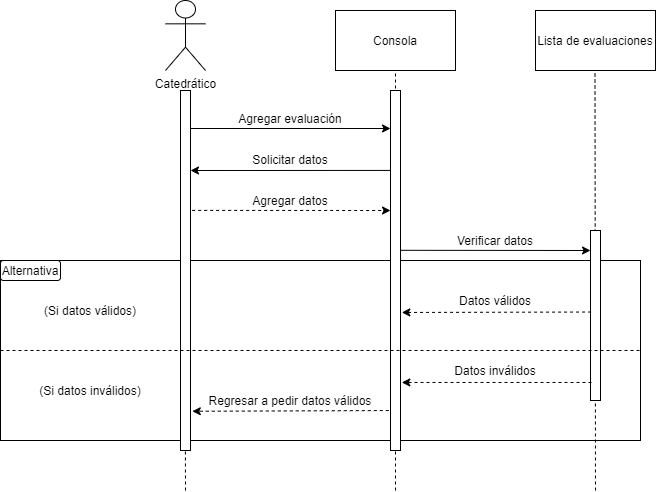

The diagram above was exported from draw.io. Its source (the exported page's mxGraphModel, read from the mxfile embedded in the PNG):
<mxGraphModel dx="865" dy="416" grid="1" gridSize="10" guides="1" tooltips="1" connect="1" arrows="1" fold="1" page="1" pageScale="1" pageWidth="850" pageHeight="1100" math="0" shadow="0">
  <root>
    <mxCell id="0" />
    <mxCell id="1" parent="0" />
    <mxCell id="ibXVGUt_CG3qWBUnleW6-29" value="" style="rounded=0;whiteSpace=wrap;html=1;" parent="1" vertex="1">
      <mxGeometry x="70" y="290" width="640" height="180" as="geometry" />
    </mxCell>
    <mxCell id="ibXVGUt_CG3qWBUnleW6-76" value="" style="endArrow=none;dashed=1;html=1;strokeColor=#000000;entryX=0.5;entryY=1;entryDx=0;entryDy=0;" parent="1" edge="1">
      <mxGeometry width="50" height="50" relative="1" as="geometry">
        <mxPoint x="255" y="520" as="sourcePoint" />
        <mxPoint x="254.58" y="350" as="targetPoint" />
      </mxGeometry>
    </mxCell>
    <mxCell id="ibXVGUt_CG3qWBUnleW6-75" value="" style="endArrow=none;dashed=1;html=1;strokeColor=#000000;entryX=0.5;entryY=1;entryDx=0;entryDy=0;" parent="1" edge="1">
      <mxGeometry width="50" height="50" relative="1" as="geometry">
        <mxPoint x="665" y="520" as="sourcePoint" />
        <mxPoint x="664.5" y="100" as="targetPoint" />
      </mxGeometry>
    </mxCell>
    <mxCell id="ibXVGUt_CG3qWBUnleW6-74" value="" style="endArrow=none;dashed=1;html=1;strokeColor=#000000;entryX=0.5;entryY=1;entryDx=0;entryDy=0;" parent="1" target="ibXVGUt_CG3qWBUnleW6-6" edge="1">
      <mxGeometry width="50" height="50" relative="1" as="geometry">
        <mxPoint x="465" y="520" as="sourcePoint" />
        <mxPoint x="530" y="280" as="targetPoint" />
      </mxGeometry>
    </mxCell>
    <mxCell id="ibXVGUt_CG3qWBUnleW6-1" value="Catedrático" style="shape=umlActor;verticalLabelPosition=bottom;labelBackgroundColor=#ffffff;verticalAlign=top;html=1;outlineConnect=0;" parent="1" vertex="1">
      <mxGeometry x="235" y="30" width="40" height="70" as="geometry" />
    </mxCell>
    <mxCell id="ibXVGUt_CG3qWBUnleW6-6" value="Consola" style="rounded=0;whiteSpace=wrap;html=1;" parent="1" vertex="1">
      <mxGeometry x="405" y="40" width="120" height="60" as="geometry" />
    </mxCell>
    <mxCell id="ibXVGUt_CG3qWBUnleW6-24" value="" style="endArrow=classic;html=1;strokeColor=#000000;" parent="1" edge="1">
      <mxGeometry width="50" height="50" relative="1" as="geometry">
        <mxPoint x="260" y="158" as="sourcePoint" />
        <mxPoint x="460" y="158" as="targetPoint" />
      </mxGeometry>
    </mxCell>
    <mxCell id="ibXVGUt_CG3qWBUnleW6-25" value="Agregar evaluación" style="text;html=1;strokeColor=none;fillColor=none;align=center;verticalAlign=middle;whiteSpace=wrap;rounded=0;" parent="1" vertex="1">
      <mxGeometry x="260" y="138" width="200" height="20" as="geometry" />
    </mxCell>
    <mxCell id="ibXVGUt_CG3qWBUnleW6-26" value="" style="endArrow=classic;html=1;strokeColor=#000000;entryX=0;entryY=1;entryDx=0;entryDy=0;exitX=-0.01;exitY=0.222;exitDx=0;exitDy=0;exitPerimeter=0;" parent="1" source="ibXVGUt_CG3qWBUnleW6-69" target="ibXVGUt_CG3qWBUnleW6-27" edge="1">
      <mxGeometry width="50" height="50" relative="1" as="geometry">
        <mxPoint x="460" y="198" as="sourcePoint" />
        <mxPoint x="260" y="198" as="targetPoint" />
      </mxGeometry>
    </mxCell>
    <mxCell id="ibXVGUt_CG3qWBUnleW6-27" value="Solicitar datos" style="text;html=1;strokeColor=none;fillColor=none;align=center;verticalAlign=middle;whiteSpace=wrap;rounded=0;" parent="1" vertex="1">
      <mxGeometry x="260" y="178" width="200" height="22" as="geometry" />
    </mxCell>
    <mxCell id="ibXVGUt_CG3qWBUnleW6-31" value="Lista de evaluaciones" style="rounded=0;whiteSpace=wrap;html=1;" parent="1" vertex="1">
      <mxGeometry x="605" y="40" width="120" height="60" as="geometry" />
    </mxCell>
    <mxCell id="ibXVGUt_CG3qWBUnleW6-32" value="(Si datos válidos)" style="text;html=1;strokeColor=none;fillColor=none;align=center;verticalAlign=middle;whiteSpace=wrap;rounded=0;" parent="1" vertex="1">
      <mxGeometry x="70" y="330" width="180" height="20" as="geometry" />
    </mxCell>
    <mxCell id="ibXVGUt_CG3qWBUnleW6-33" value="Alternativa" style="rounded=1;whiteSpace=wrap;html=1;" parent="1" vertex="1">
      <mxGeometry x="70" y="290" width="60" height="20" as="geometry" />
    </mxCell>
    <mxCell id="ibXVGUt_CG3qWBUnleW6-38" value="(Si datos inválidos)" style="text;html=1;strokeColor=none;fillColor=none;align=center;verticalAlign=middle;whiteSpace=wrap;rounded=0;" parent="1" vertex="1">
      <mxGeometry x="70" y="410" width="180" height="20" as="geometry" />
    </mxCell>
    <mxCell id="ibXVGUt_CG3qWBUnleW6-61" value="" style="rounded=0;whiteSpace=wrap;html=1;" parent="1" vertex="1">
      <mxGeometry x="250" y="120" width="10" height="360" as="geometry" />
    </mxCell>
    <mxCell id="ibXVGUt_CG3qWBUnleW6-69" value="" style="rounded=0;whiteSpace=wrap;html=1;strokeColor=#000000;" parent="1" vertex="1">
      <mxGeometry x="460" y="120" width="10" height="360" as="geometry" />
    </mxCell>
    <mxCell id="ibXVGUt_CG3qWBUnleW6-73" value="" style="rounded=0;whiteSpace=wrap;html=1;strokeColor=#000000;" parent="1" vertex="1">
      <mxGeometry x="660" y="260" width="10" height="170" as="geometry" />
    </mxCell>
    <mxCell id="ibXVGUt_CG3qWBUnleW6-84" value="Agregar datos" style="text;html=1;strokeColor=none;fillColor=none;align=center;verticalAlign=middle;whiteSpace=wrap;rounded=0;" parent="1" vertex="1">
      <mxGeometry x="260" y="220" width="200" height="20" as="geometry" />
    </mxCell>
    <mxCell id="ibXVGUt_CG3qWBUnleW6-148" value="" style="endArrow=none;dashed=1;html=1;strokeColor=#000000;exitX=0;exitY=0.5;exitDx=0;exitDy=0;entryX=1;entryY=0.5;entryDx=0;entryDy=0;" parent="1" source="ibXVGUt_CG3qWBUnleW6-29" target="ibXVGUt_CG3qWBUnleW6-29" edge="1">
      <mxGeometry width="50" height="50" relative="1" as="geometry">
        <mxPoint x="400" y="280" as="sourcePoint" />
        <mxPoint x="450" y="230" as="targetPoint" />
      </mxGeometry>
    </mxCell>
    <mxCell id="ibXVGUt_CG3qWBUnleW6-152" value="" style="endArrow=classic;html=1;dashed=1;strokeColor=#000000;exitX=1.166;exitY=0.333;exitDx=0;exitDy=0;exitPerimeter=0;" parent="1" source="ibXVGUt_CG3qWBUnleW6-61" edge="1">
      <mxGeometry width="50" height="50" relative="1" as="geometry">
        <mxPoint x="480" y="239" as="sourcePoint" />
        <mxPoint x="460" y="240" as="targetPoint" />
      </mxGeometry>
    </mxCell>
    <mxCell id="ibXVGUt_CG3qWBUnleW6-154" value="" style="endArrow=classic;html=1;strokeColor=#000000;exitX=1.166;exitY=0.333;exitDx=0;exitDy=0;exitPerimeter=0;" parent="1" edge="1">
      <mxGeometry width="50" height="50" relative="1" as="geometry">
        <mxPoint x="470.0000000000001" y="279.8" as="sourcePoint" />
        <mxPoint x="660" y="280" as="targetPoint" />
      </mxGeometry>
    </mxCell>
    <mxCell id="ibXVGUt_CG3qWBUnleW6-155" value="Verificar datos" style="text;html=1;strokeColor=none;fillColor=none;align=center;verticalAlign=middle;whiteSpace=wrap;rounded=0;" parent="1" vertex="1">
      <mxGeometry x="470" y="260" width="190" height="20" as="geometry" />
    </mxCell>
    <mxCell id="ibXVGUt_CG3qWBUnleW6-158" value="" style="endArrow=classic;html=1;strokeColor=#000000;entryX=1.131;entryY=0.811;entryDx=0;entryDy=0;entryPerimeter=0;dashed=1;" parent="1" target="ibXVGUt_CG3qWBUnleW6-69" edge="1">
      <mxGeometry width="50" height="50" relative="1" as="geometry">
        <mxPoint x="661" y="412" as="sourcePoint" />
        <mxPoint x="420" y="310" as="targetPoint" />
      </mxGeometry>
    </mxCell>
    <mxCell id="ibXVGUt_CG3qWBUnleW6-159" value="" style="endArrow=classic;html=1;strokeColor=#000000;exitX=-0.172;exitY=0.889;exitDx=0;exitDy=0;exitPerimeter=0;dashed=1;entryX=1.18;entryY=0.891;entryDx=0;entryDy=0;entryPerimeter=0;" parent="1" source="ibXVGUt_CG3qWBUnleW6-69" target="ibXVGUt_CG3qWBUnleW6-61" edge="1">
      <mxGeometry width="50" height="50" relative="1" as="geometry">
        <mxPoint x="449.23999999999995" y="440.0000000000001" as="sourcePoint" />
        <mxPoint x="260" y="440" as="targetPoint" />
      </mxGeometry>
    </mxCell>
    <mxCell id="ibXVGUt_CG3qWBUnleW6-160" value="Datos inválidos" style="text;html=1;strokeColor=none;fillColor=none;align=center;verticalAlign=middle;whiteSpace=wrap;rounded=0;" parent="1" vertex="1">
      <mxGeometry x="470" y="390" width="190" height="20" as="geometry" />
    </mxCell>
    <mxCell id="ibXVGUt_CG3qWBUnleW6-161" value="Regresar a pedir datos válidos" style="text;html=1;strokeColor=none;fillColor=none;align=center;verticalAlign=middle;whiteSpace=wrap;rounded=0;" parent="1" vertex="1">
      <mxGeometry x="260" y="420" width="200" height="20" as="geometry" />
    </mxCell>
    <mxCell id="ibXVGUt_CG3qWBUnleW6-162" value="" style="endArrow=classic;html=1;strokeColor=#000000;exitX=0.055;exitY=0.911;exitDx=0;exitDy=0;exitPerimeter=0;entryX=1.131;entryY=0.811;entryDx=0;entryDy=0;entryPerimeter=0;dashed=1;" parent="1" edge="1">
      <mxGeometry width="50" height="50" relative="1" as="geometry">
        <mxPoint x="660.55" y="341.52" as="sourcePoint" />
        <mxPoint x="471.30999999999995" y="341.96000000000004" as="targetPoint" />
      </mxGeometry>
    </mxCell>
    <mxCell id="ibXVGUt_CG3qWBUnleW6-163" value="Datos válidos" style="text;html=1;strokeColor=none;fillColor=none;align=center;verticalAlign=middle;whiteSpace=wrap;rounded=0;" parent="1" vertex="1">
      <mxGeometry x="470" y="320" width="190" height="20" as="geometry" />
    </mxCell>
  </root>
</mxGraphModel>